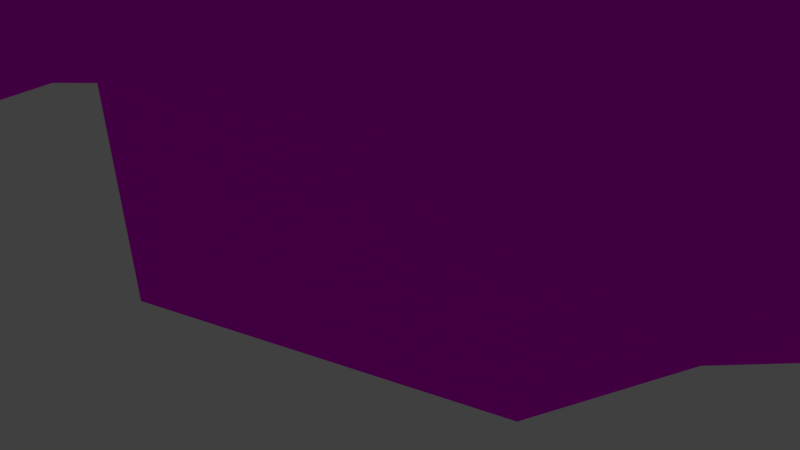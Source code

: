 # Source: EA-mountains.blend  (saved by Blender 2.72.0; exported with 4.5.12 LTS)
import bpy
from mathutils import Matrix  # noqa: F401  (used for matrix-valued properties, if any)

bpy.ops.wm.read_factory_settings(use_empty=True)
scene = bpy.context.scene
scene.name = 'Scene'

# ---- collections
col_collection_1 = bpy.data.collections.new('Collection 1'); scene.collection.children.link(col_collection_1)

# ---- images (referenced by path relative to the original .blend; pixels are not part of the script)
import os
ASSET_DIR = os.environ.get("B2B_ASSET_DIR", "")  # directory of the original .blend (textures are referenced by path, not embedded)
HERE = os.path.dirname(os.path.abspath(__file__))  # packed textures are extracted next to this script under _unpacked/

def load_image(name, relpath, width, height, colorspace="sRGB"):
    """Load a texture the original file referenced (path relative to the .blend, or extracted next to this script)."""
    p = next((c for c in (os.path.join(HERE, relpath), os.path.join(ASSET_DIR, relpath)) if relpath and os.path.exists(c)), "")
    if p:
        img = bpy.data.images.load(p, check_existing=True)
        img.name = name
    else:  # same state as the original file: an image datablock whose file is absent (Cycles renders it pink)
        img = bpy.data.images.new(name, width, height)
        img.source = "FILE"
        img.filepath = "//" + (relpath or name)
    img.colorspace_settings.name = colorspace
    return img
img_ea_grass_png = load_image('EA-grass.png', 'EA-grass.png', 1024, 1024, 'sRGB')

# ---- materials (node trees are filled in below, after node groups)
mat_material_002 = bpy.data.materials.new('Material.002')
mat_material_002.alpha_threshold = 0.0
mat_material_002.diffuse_color = (0.005547, 0.1065, 0.02506, 1.0)
mat_material_002.roughness = 0.5
mat_material_002.specular_intensity = 0.0288

# ---- material node trees
mat_material_002.use_nodes = True; mat_material_002.node_tree.nodes.clear()
_N = mat_material_002.node_tree.nodes; _L = mat_material_002.node_tree.links
n0 = _N.new('ShaderNodeOutputMaterial'); n0.name = 'Material Output'; n0.location = (300, 300)
n1 = _N.new('ShaderNodeBsdfDiffuse'); n1.name = 'Diffuse BSDF'; n1.location = (10, 300)
n2 = _N.new('ShaderNodeTexImage'); n2.name = 'Image Texture'; n2.location = (-180, 300)
n2.width = 140
n2.image = img_ea_grass_png
_L.new(n1.outputs[0], n0.inputs[0])
_L.new(n2.outputs[0], n1.inputs[0])
n0.is_active_output = True

# ---- world
world_world = bpy.data.worlds.new('World'); scene.world = world_world
world_world.color = (0.05088, 0.05088, 0.05088)
world_world.use_sun_shadow = False
world_world.sun_shadow_jitter_overblur = 0.0
world_world.cycles.sampling_method = 'MANUAL'
world_world.cycles.sample_map_resolution = 256

# ---- cameras
cam_camera = bpy.data.cameras.new('Camera')
cam_camera.clip_end = 100.0
cam_camera.lens = 35.0
cam_camera.sensor_width = 32.0
cam_camera.sensor_height = 18.0
cam_camera.ortho_scale = 7.314
cam_camera.dof.focus_distance = 0.0

# ---- lights
light_hemi_001 = bpy.data.lights.new('Hemi.001', 'SUN')
light_hemi_001.transmission_factor = 0.0
light_hemi_001.angle = 0.1993
light_hemi_001.energy = 1.0
light_hemi_001.shadow_buffer_clip_start = 0.5
light_hemi_001.shadow_soft_size = 0.1
light_hemi_001.shadow_cascade_max_distance = 1000.0
light_hemi_001.cycles.use_multiple_importance_sampling = False

# ---- meshes
me_plane_002 = bpy.data.meshes.new('Plane.002')
me_plane_002.from_pydata([(-1.0, -1.0, 0.2475), (1.092, -1.158, 0.2125), (-1.0, 1.0, 0.2475), (1.0, 1.0, 0.2475), (-1.0, 0.0, 0.2475), (0.0, -1.0, 0.3802), (1.069, 0.04267, 0.282), (0.0, 1.0, 0.2475), (0.0, 0.0, -0.1639), (-1.0, -0.5, 0.2475), (0.6465, -1.002, 0.5485), (1.0, 0.5, 0.2475), (-0.5, 1.0, 0.2475), (-1.0, 0.5, 0.2475), (-0.5144, -1.045, 0.2971), (0.9354, -0.6502, 0.1863), (0.5, 1.0, 0.2475), (0.0, 0.5, 0.1594), (0.0, -0.5, 0.2475), (-0.4875, -0.0281, -0.1937), (0.5761, -0.01886, 0.3535), (0.5, 0.5, 0.5115), (-0.5, 0.5, 0.2475), (-0.5, -0.5, -0.02984), (0.5397, -0.4825, 0.3329), (-1.0, -0.75, 0.2475), (0.6436, -1.188, 0.1281), (1.0, 0.75, 0.2475), (-0.75, 1.0, 0.2475), (-1.0, 0.25, 0.2475), (-0.25, -1.0, 0.3802), (1.069, -0.2977, 0.2017), (0.25, 1.0, 0.2475), (-0.02078, 0.7893, 0.1758), (0.0, -0.25, -0.03522), (-0.6853, -0.012, 0.1007), (0.25, 0.0, 0.2475), (-1.0, -0.25, 0.2475), (0.1772, -0.5927, 0.9208), (1.069, 0.2023, 0.2503), (-0.25, 1.0, 0.2475), (-1.0, 0.75, 0.2475), (-0.75, -1.0, -0.06215), (1.045, -0.8752, 0.1721), (0.75, 1.0, 0.2475), (0.0, 0.25, -0.03522), (-0.01445, -0.795, 0.2971), (-0.25, 0.0, -0.1639), (0.8188, -0.04769, 0.3362), (0.5, 0.75, 0.5115), (0.5688, 0.2023, 0.3362), (0.25, 0.5, 0.5115), (0.8759, 0.5541, 0.2927), (-0.5, 0.75, 0.2475), (-0.5, 0.25, -0.03522), (-0.75, 0.5, 0.2475), (-0.25, 0.5, 0.1594), (-0.5, -0.25, -0.1292), (-0.5773, -0.7542, -0.06501), (-0.75, -0.5, -0.06215), (-0.25, -0.5, 0.02318), (0.5688, -0.2977, 0.3362), (0.4772, -0.964, 0.6593), (0.281, -0.4968, 0.2911), (0.8423, -0.4222, 0.3332), (0.8081, 0.7655, 0.3142), (-0.25, 0.75, 0.1594), (-0.25, -0.25, -0.1639), (0.8188, -0.2977, 0.3362), (0.04748, 0.8961, 0.5459), (0.25, 0.25, 0.2475), (0.8188, 0.2023, 0.3362), (-0.75, 0.75, 0.2475), (-0.75, 0.25, 0.2475), (-0.25, 0.25, -0.1639), (-0.6635, -0.25, 0.0556), (-0.75, -0.75, -0.06215), (-0.2644, -0.795, 0.2971), (0.25, -0.25, 0.2475), (0.2356, -0.795, 0.6699), (0.6491, -0.9221, 0.5771)], [], [(65, 27, 3, 44), (66, 33, 7, 40), (67, 34, 8, 47), (68, 31, 6, 48), (69, 49, 16, 32), (70, 50, 21, 51), (71, 39, 11, 52), (72, 53, 12, 28), (73, 54, 22, 55), (74, 45, 17, 56), (75, 57, 19, 35), (76, 58, 23, 59), (77, 46, 18, 60), (78, 61, 20, 36), (79, 62, 24, 63), (80, 43, 15, 64), (49, 65, 44, 16), (21, 52, 65, 49), (52, 11, 27, 65), (53, 66, 40, 12), (22, 56, 66, 53), (56, 17, 33, 66), (57, 67, 47, 19), (23, 60, 67, 57), (60, 18, 34, 67), (61, 68, 48, 20), (24, 64, 68, 61), (64, 15, 31, 68), (33, 69, 32, 7), (17, 51, 69, 33), (51, 21, 49, 69), (45, 70, 51, 17), (8, 36, 70, 45), (36, 20, 50, 70), (50, 71, 52, 21), (20, 48, 71, 50), (48, 6, 39, 71), (41, 72, 28, 2), (13, 55, 72, 41), (55, 22, 53, 72), (29, 73, 55, 13), (4, 35, 73, 29), (35, 19, 54, 73), (54, 74, 56, 22), (19, 47, 74, 54), (47, 8, 45, 74), (37, 75, 35, 4), (9, 59, 75, 37), (59, 23, 57, 75), (25, 76, 59, 9), (0, 42, 76, 25), (42, 14, 58, 76), (58, 77, 60, 23), (14, 30, 77, 58), (30, 5, 46, 77), (34, 78, 36, 8), (18, 63, 78, 34), (63, 24, 61, 78), (46, 79, 63, 18), (5, 38, 79, 46), (38, 10, 62, 79), (62, 80, 64, 24), (10, 26, 80, 62), (26, 1, 43, 80)])
_uv = me_plane_002.uv_layers.new(name='UVMap')
_uv.uv.foreach_set('vector', [1.646, 1.646, 2.028, 1.646, 2.028, 2.028, 1.646, 2.028, 0.1181, 1.646, 0.5, 1.646, 0.5, 2.028, 0.1181, 2.028, 0.1181, 0.1181, 0.5, 0.1181, 0.5, 0.5, 0.1181, 0.5, 1.646, 0.1181, 2.028, 0.1181, 2.028, 0.5, 1.646, 0.5, 0.8819, 1.646, 1.264, 1.646, 1.264, 2.028, 0.8819, 2.028, 0.8819, 0.8819, 1.264, 0.8819, 1.264, 1.264, 0.8819, 1.264, 1.646, 0.8819, 2.028, 0.8819, 2.028, 1.264, 1.646, 1.264, -0.6457, 1.646, -0.2638, 1.646, -0.2638, 2.028, -0.6457, 2.028, -0.6457, 0.8819, -0.2638, 0.8819, -0.2638, 1.264, -0.6457, 1.264, 0.1181, 0.8819, 0.5, 0.8819, 0.5, 1.264, 0.1181, 1.264, -0.6457, 0.1181, -0.2638, 0.1181, -0.2638, 0.5, -0.6457, 0.5, -0.6457, -0.6457, -0.2638, -0.6457, -0.2638, -0.2638, -0.6457, -0.2638, 0.1181, -0.6457, 0.5, -0.6457, 0.5, -0.2638, 0.1181, -0.2638, 0.8819, 0.1181, 1.264, 0.1181, 1.264, 0.5, 0.8819, 0.5, 0.8819, -0.6457, 1.264, -0.6457, 1.264, -0.2638, 0.8819, -0.2638, 1.646, -0.6457, 2.028, -0.6457, 2.028, -0.2638, 1.646, -0.2638, 1.264, 1.646, 1.646, 1.646, 1.646, 2.028, 1.264, 2.028, 1.264, 1.264, 1.646, 1.264, 1.646, 1.646, 1.264, 1.646, 1.646, 1.264, 2.028, 1.264, 2.028, 1.646, 1.646, 1.646, -0.2638, 1.646, 0.1181, 1.646, 0.1181, 2.028, -0.2638, 2.028, -0.2638, 1.264, 0.1181, 1.264, 0.1181, 1.646, -0.2638, 1.646, 0.1181, 1.264, 0.5, 1.264, 0.5, 1.646, 0.1181, 1.646, -0.2638, 0.1181, 0.1181, 0.1181, 0.1181, 0.5, -0.2638, 0.5, -0.2638, -0.2638, 0.1181, -0.2638, 0.1181, 0.1181, -0.2638, 0.1181, 0.1181, -0.2638, 0.5, -0.2638, 0.5, 0.1181, 0.1181, 0.1181, 1.264, 0.1181, 1.646, 0.1181, 1.646, 0.5, 1.264, 0.5, 1.264, -0.2638, 1.646, -0.2638, 1.646, 0.1181, 1.264, 0.1181, 1.646, -0.2638, 2.028, -0.2638, 2.028, 0.1181, 1.646, 0.1181, 0.5, 1.646, 0.8819, 1.646, 0.8819, 2.028, 0.5, 2.028, 0.5, 1.264, 0.8819, 1.264, 0.8819, 1.646, 0.5, 1.646, 0.8819, 1.264, 1.264, 1.264, 1.264, 1.646, 0.8819, 1.646, 0.5, 0.8819, 0.8819, 0.8819, 0.8819, 1.264, 0.5, 1.264, 0.5, 0.5, 0.8819, 0.5, 0.8819, 0.8819, 0.5, 0.8819, 0.8819, 0.5, 1.264, 0.5, 1.264, 0.8819, 0.8819, 0.8819, 1.264, 0.8819, 1.646, 0.8819, 1.646, 1.264, 1.264, 1.264, 1.264, 0.5, 1.646, 0.5, 1.646, 0.8819, 1.264, 0.8819, 1.646, 0.5, 2.028, 0.5, 2.028, 0.8819, 1.646, 0.8819, -1.028, 1.646, -0.6457, 1.646, -0.6457, 2.028, -1.028, 2.028, -1.028, 1.264, -0.6457, 1.264, -0.6457, 1.646, -1.028, 1.646, -0.6457, 1.264, -0.2638, 1.264, -0.2638, 1.646, -0.6457, 1.646, -1.028, 0.8819, -0.6457, 0.8819, -0.6457, 1.264, -1.028, 1.264, -1.028, 0.5, -0.6457, 0.5, -0.6457, 0.8819, -1.028, 0.8819, -0.6457, 0.5, -0.2638, 0.5, -0.2638, 0.8819, -0.6457, 0.8819, -0.2638, 0.8819, 0.1181, 0.8819, 0.1181, 1.264, -0.2638, 1.264, -0.2638, 0.5, 0.1181, 0.5, 0.1181, 0.8819, -0.2638, 0.8819, 0.1181, 0.5, 0.5, 0.5, 0.5, 0.8819, 0.1181, 0.8819, -1.028, 0.1181, -0.6457, 0.1181, -0.6457, 0.5, -1.028, 0.5, -1.028, -0.2638, -0.6457, -0.2638, -0.6457, 0.1181, -1.028, 0.1181, -0.6457, -0.2638, -0.2638, -0.2638, -0.2638, 0.1181, -0.6457, 0.1181, -1.028, -0.6457, -0.6457, -0.6457, -0.6457, -0.2638, -1.028, -0.2638, -1.028, -1.028, -0.6457, -1.028, -0.6457, -0.6457, -1.028, -0.6457, -0.6457, -1.028, -0.2638, -1.028, -0.2638, -0.6457, -0.6457, -0.6457, -0.2638, -0.6457, 0.1181, -0.6457, 0.1181, -0.2638, -0.2638, -0.2638, -0.2638, -1.028, 0.1181, -1.028, 0.1181, -0.6457, -0.2638, -0.6457, 0.1181, -1.028, 0.5, -1.028, 0.5, -0.6457, 0.1181, -0.6457, 0.5, 0.1181, 0.8819, 0.1181, 0.8819, 0.5, 0.5, 0.5, 0.5, -0.2638, 0.8819, -0.2638, 0.8819, 0.1181, 0.5, 0.1181, 0.8819, -0.2638, 1.264, -0.2638, 1.264, 0.1181, 0.8819, 0.1181, 0.5, -0.6457, 0.8819, -0.6457, 0.8819, -0.2638, 0.5, -0.2638, 0.5, -1.028, 0.8819, -1.028, 0.8819, -0.6457, 0.5, -0.6457, 0.8819, -1.028, 1.264, -1.028, 1.264, -0.6457, 0.8819, -0.6457, 1.264, -0.6457, 1.646, -0.6457, 1.646, -0.2638, 1.264, -0.2638, 1.264, -1.028, 1.646, -1.028, 1.646, -0.6457, 1.264, -0.6457, 1.646, -1.028, 2.028, -1.028, 2.028, -0.6457, 1.646, -0.6457])
me_plane_002.materials.append(mat_material_002)
me_plane_002.use_remesh_preserve_volume = False
me_plane_002.use_remesh_preserve_attributes = False
me_plane_002.use_mirror_vertex_groups = False
me_plane_002.update()

# ---- objects
ob_hemi = bpy.data.objects.new('Hemi', light_hemi_001)
ob_mountains = bpy.data.objects.new('Mountains', me_plane_002)
ob_camera = bpy.data.objects.new('Camera', cam_camera)

# ---- transforms, parenting, visibility, modifiers, constraints
ob_hemi.location = (14.12, 9.497, 2.747)
ob_hemi.rotation_euler = (-0.482, -0.7296, -1.716)
ob_hemi.lineart.crease_threshold = 0.0
ob_mountains.location = (-0.05461, -0.3726, 1.9)
ob_mountains.scale = (-7.437, -7.437, -7.437)
ob_mountains.lineart.crease_threshold = 0.0
ob_camera.location = (3.092, -1.191, 1.649)
ob_camera.rotation_euler = (1.185, -0.2212, -3.889)
ob_camera.lock_rotations_4d = False
ob_camera.empty_display_type = 'ARROWS'
ob_camera.color = (0.0, 0.0, 0.0, 0.0)
ob_camera.hide_viewport = True
ob_camera.display_type = 'WIRE'
ob_camera.lineart.crease_threshold = 0.0

# ---- collection membership
col_collection_1.objects.link(ob_hemi)
col_collection_1.objects.link(ob_mountains)
col_collection_1.objects.link(ob_camera)

# ---- scene / render settings (as saved in the file)
scene.camera = ob_camera
scene.frame_start = 0; scene.frame_end = 250; scene.frame_set(0)
scene.render.engine = 'CYCLES'
scene.render.resolution_percentage = 50
scene.render.dither_intensity = 0.0
scene.cycles.use_denoising = False
scene.cycles.samples = 10
scene.cycles.sampling_pattern = 'TABULATED_SOBOL'
scene.cycles.light_sampling_threshold = 0.0
scene.cycles.use_adaptive_sampling = False
scene.cycles.use_light_tree = False
scene.cycles.blur_glossy = 0.0
scene.cycles.pixel_filter_type = 'GAUSSIAN'
scene.cycles.sample_clamp_indirect = 0.0
scene.view_settings.view_transform = 'Standard'
bpy.context.view_layer.update()

